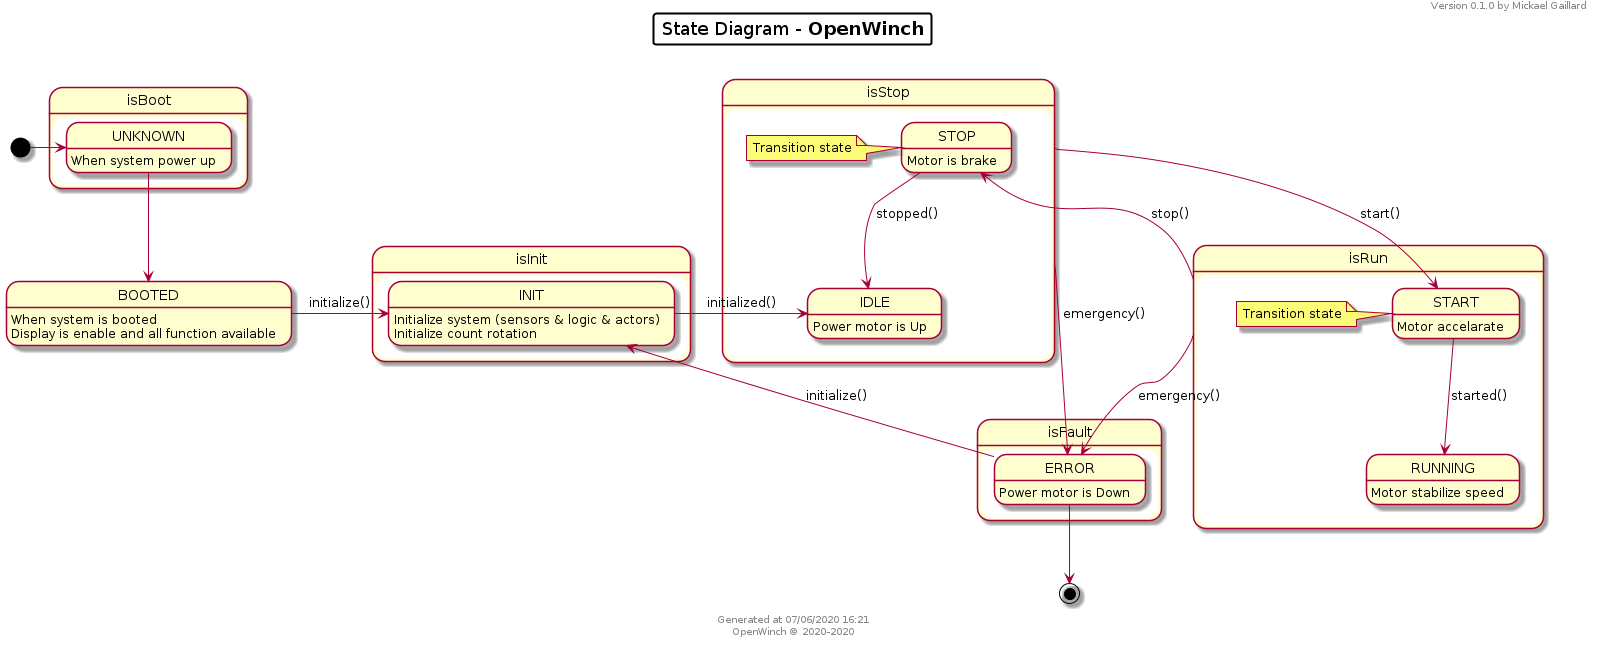

The diagram above was rendered by PlantUML. Its source (embedded in the PNG):
@startuml
hide empty description

skinparam titleBorderRoundCorner 5
skinparam titleBorderThickness 2
skinparam titleBorderColor black

title State Diagram - **OpenWinch**

header
Version 0.1.0 by Mickael Gaillard
endheader

center footer
Generated at %date("dd/MM/yyyy HH:mm")
OpenWinch © 2020-%date("yyyy")
endfooter

state isBoot {
    UNKNOWN: When system power up
}

[*] -right-> UNKNOWN
BOOTED: When system is booted
BOOTED: Display is enable and all function available
UNKNOWN --> BOOTED

state isInit {
    INIT: Initialize system (sensors & logic & actors)
    INIT: Initialize count rotation
}

BOOTED -left-> INIT : initialize()

state isStop {
    STOP: Motor is brake
    note left of STOP: Transition state
    IDLE: Power motor is Up
    STOP --> IDLE : stopped()
}

state isRun {
    START: Motor accelarate
    note left of START: Transition state
    RUNNING: Motor stabilize speed
    START --> RUNNING : started()
}

state isFault {
    ERROR: Power motor is Down
    ERROR -left-> INIT : initialize()
}

INIT -right-> IDLE : initialized()

isStop --> START : start()
'IDLE --> START : start()
'STOP -right-> START : start()

isRun -up-> STOP: stop()
'RUNNING --> STOP : stop()
'START -left-> STOP : stop()

isRun --> ERROR: emergency()
'START --> ERROR: emergency()
'RUNNING --> ERROR: emergency()

isStop --> ERROR: emergency()
'Stop --> ERROR: emergency()
'IDLE --> ERROR : emergency()

ERROR --> [*]

@enduml